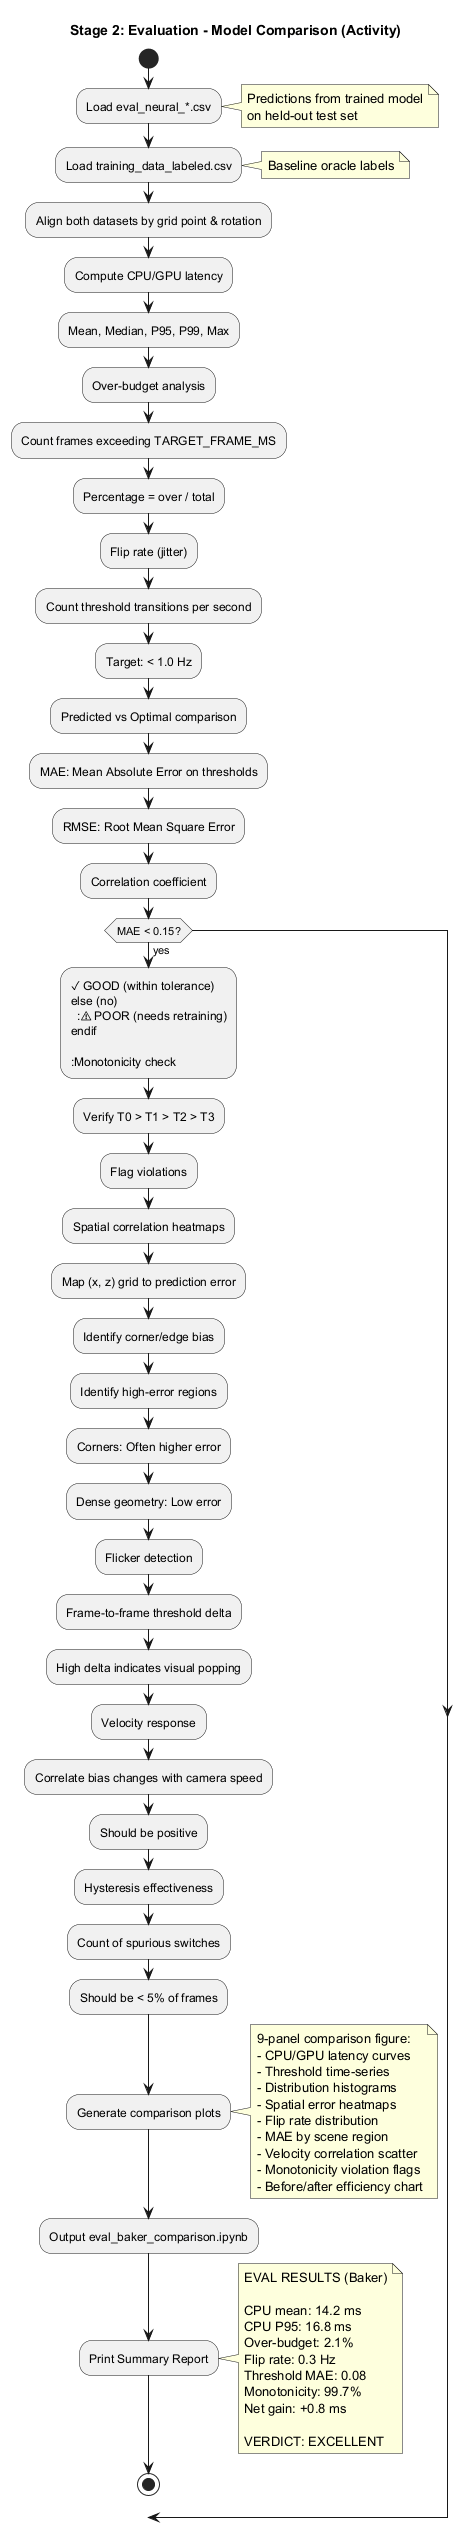

The diagram above was rendered by PlantUML. Its source (embedded in the PNG):
@startuml Stage_2_Evaluation_Comparison

title Stage 2: Evaluation - Model Comparison (Activity)

start

:Load eval_neural_*.csv;
note right
  Predictions from trained model
  on held-out test set
end note

:Load training_data_labeled.csv;
note right
  Baseline oracle labels
end note

:Align both datasets by grid point & rotation;

:Compute CPU/GPU latency;
:Mean, Median, P95, P99, Max;

:Over-budget analysis;
:Count frames exceeding TARGET_FRAME_MS;
:Percentage = over / total;

:Flip rate (jitter);
:Count threshold transitions per second;
:Target: < 1.0 Hz;

:Predicted vs Optimal comparison;
:MAE: Mean Absolute Error on thresholds;
:RMSE: Root Mean Square Error;
:Correlation coefficient;

if (MAE < 0.15?) then (yes)
  :✓ GOOD (within tolerance)
else (no)
  :⚠ POOR (needs retraining)
endif

:Monotonicity check;
:Verify T0 > T1 > T2 > T3;
:Flag violations;

:Spatial correlation heatmaps;
:Map (x, z) grid to prediction error;
:Identify corner/edge bias;

:Identify high-error regions;
:Corners: Often higher error;
:Dense geometry: Low error;

:Flicker detection;
:Frame-to-frame threshold delta;
:High delta indicates visual popping;

:Velocity response;
:Correlate bias changes with camera speed;
:Should be positive;

:Hysteresis effectiveness;
:Count of spurious switches;
:Should be < 5% of frames;

:Generate comparison plots;

note right
  9-panel comparison figure:
  - CPU/GPU latency curves
  - Threshold time-series
  - Distribution histograms
  - Spatial error heatmaps
  - Flip rate distribution
  - MAE by scene region
  - Velocity correlation scatter
  - Monotonicity violation flags
  - Before/after efficiency chart
end note

:Output eval_baker_comparison.ipynb;

:Print Summary Report;

note right
  EVAL RESULTS (Baker)

  CPU mean: 14.2 ms
  CPU P95: 16.8 ms
  Over-budget: 2.1%
  Flip rate: 0.3 Hz
  Threshold MAE: 0.08
  Monotonicity: 99.7%
  Net gain: +0.8 ms

  VERDICT: EXCELLENT
end note

stop

@enduml